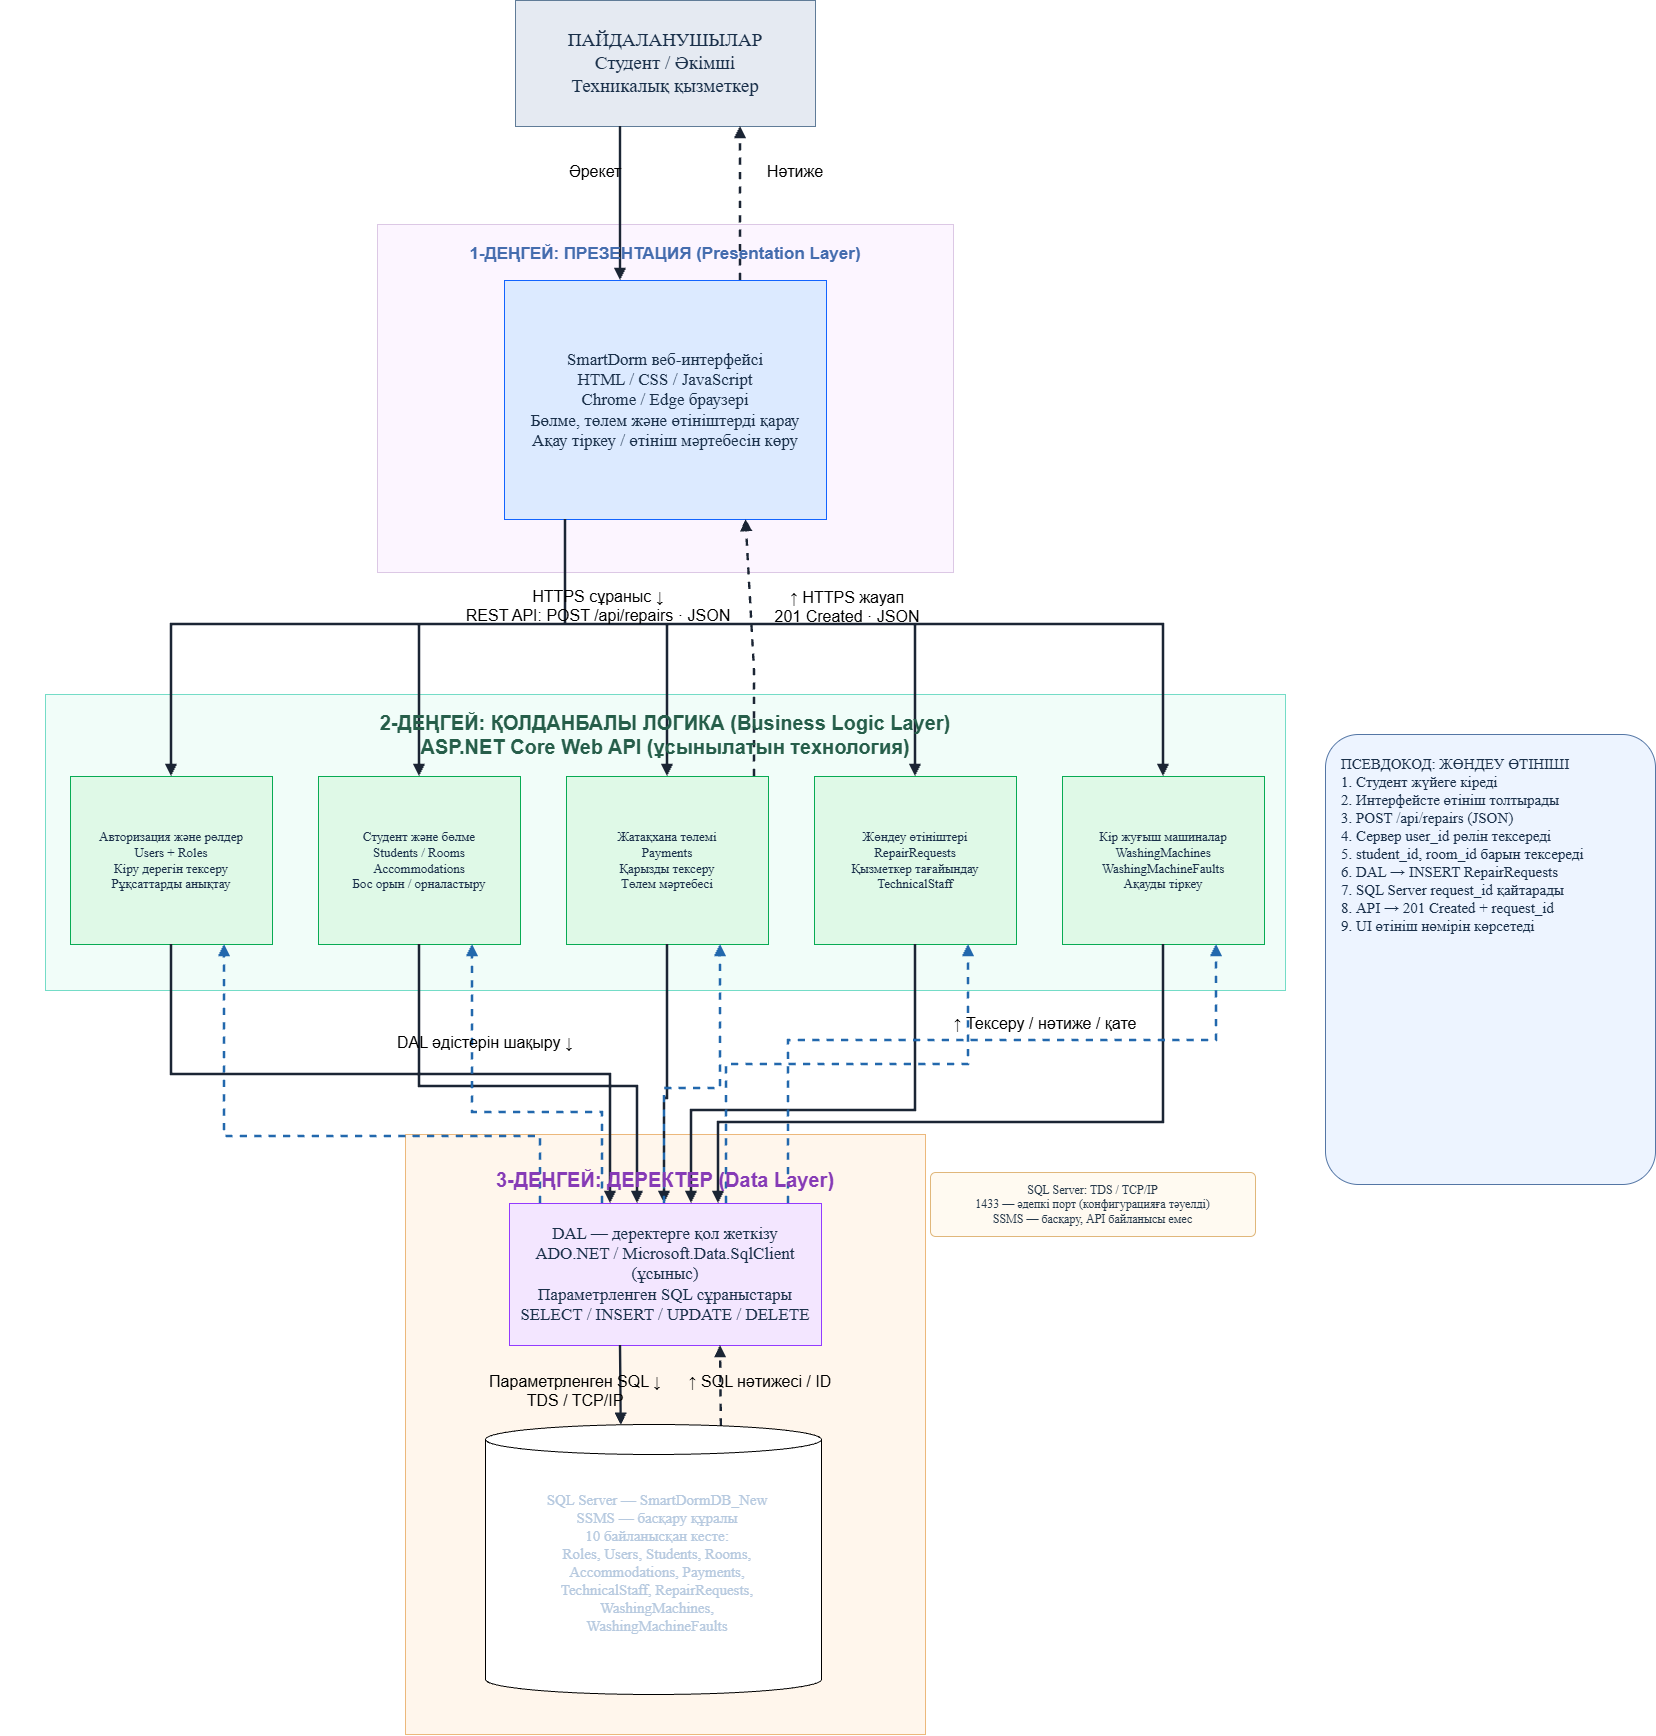

The diagram above was exported from draw.io. Its source (the exported page's mxGraphModel, read from the mxfile embedded in the PNG):
<mxGraphModel dx="4736" dy="1656" grid="1" gridSize="10" guides="1" tooltips="1" connect="1" arrows="1" fold="1" page="1" pageScale="1" pageWidth="1680" pageHeight="1660" math="0" shadow="0">
  <root>
    <mxCell id="0" />
    <mxCell id="1" parent="0" />
    <mxCell id="users" parent="1" style="whiteSpace=wrap;html=1;rounded=0;fillColor=#e5eaf2;strokeColor=#607c98;fontColor=#1a304a;fontSize=19;fontFamily=DejaVu Sans;align=center;verticalAlign=middle;spacing=5;" value="ПАЙДАЛАНУШЫЛАР&lt;br&gt;Студент / Әкімші&lt;br&gt;Техникалық қызметкер" vertex="1">
      <mxGeometry height="126" width="300" x="510" y="26" as="geometry" />
    </mxCell>
    <mxCell id="layer1" parent="1" style="whiteSpace=wrap;html=1;rounded=0;fillColor=#fbf3ff;strokeColor=#d8c3e2;fontColor=#1a304a;fontSize=18;fontFamily=DejaVu Sans;align=center;verticalAlign=middle;spacing=5;opacity=90;" value="" vertex="1">
      <mxGeometry height="348" width="576" x="372" y="250" as="geometry" />
    </mxCell>
    <mxCell id="ui" parent="1" style="whiteSpace=wrap;html=1;rounded=0;fillColor=#dceaff;strokeColor=#1264ff;fontColor=#1a304a;fontSize=17;fontFamily=DejaVu Sans;align=center;verticalAlign=middle;spacing=5;" value="SmartDorm веб-интерфейсі&lt;br&gt;HTML / CSS / JavaScript&lt;br&gt;Chrome / Edge браузері&lt;br&gt;Бөлме, төлем және өтініштерді қарау&lt;br&gt;Ақау тіркеу / өтініш мәртебесін көру" vertex="1">
      <mxGeometry height="239" width="322" x="499" y="306" as="geometry" />
    </mxCell>
    <mxCell id="layer2" parent="1" style="whiteSpace=wrap;html=1;rounded=0;fillColor=#effcf8;strokeColor=#65d8c1;fontColor=#1a304a;fontSize=18;fontFamily=DejaVu Sans;align=center;verticalAlign=middle;spacing=5;opacity=90;" value="" vertex="1">
      <mxGeometry height="296" width="1240" x="40" y="720" as="geometry" />
    </mxCell>
    <mxCell id="users_logic" parent="1" style="whiteSpace=wrap;html=1;rounded=0;fillColor=#dff9e7;strokeColor=#08ab54;fontColor=#1a304a;fontSize=13;fontFamily=DejaVu Sans;align=center;verticalAlign=middle;spacing=5;" value="Авторизация және рөлдер&lt;br&gt;Users + Roles&lt;br&gt;Кіру дерегін тексеру&lt;br&gt;Рұқсаттарды анықтау" vertex="1">
      <mxGeometry height="168" width="202" x="65" y="802" as="geometry" />
    </mxCell>
    <mxCell id="restaurant_logic" parent="1" style="whiteSpace=wrap;html=1;rounded=0;fillColor=#dff9e7;strokeColor=#08ab54;fontColor=#1a304a;fontSize=13;fontFamily=DejaVu Sans;align=center;verticalAlign=middle;spacing=5;" value="Студент және бөлме&lt;br&gt;Students / Rooms&lt;br&gt;Accommodations&lt;br&gt;Бос орын / орналастыру" vertex="1">
      <mxGeometry height="168" width="202" x="313" y="802" as="geometry" />
    </mxCell>
    <mxCell id="booking_logic" parent="1" style="whiteSpace=wrap;html=1;rounded=0;fillColor=#dff9e7;strokeColor=#08ab54;fontColor=#1a304a;fontSize=13;fontFamily=DejaVu Sans;align=center;verticalAlign=middle;spacing=5;" value="Жатақхана төлемі&lt;br&gt;Payments&lt;br&gt;Қарызды тексеру&lt;br&gt;Төлем мәртебесі" vertex="1">
      <mxGeometry height="168" width="202" x="561" y="802" as="geometry" />
    </mxCell>
    <mxCell id="order_logic" parent="1" style="whiteSpace=wrap;html=1;rounded=0;fillColor=#dff9e7;strokeColor=#08ab54;fontColor=#1a304a;fontSize=13;fontFamily=DejaVu Sans;align=center;verticalAlign=middle;spacing=5;" value="Жөндеу өтініштері&lt;br&gt;RepairRequests&lt;br&gt;Қызметкер тағайындау&lt;br&gt;TechnicalStaff" vertex="1">
      <mxGeometry height="168" width="202" x="809" y="802" as="geometry" />
    </mxCell>
    <mxCell id="review_logic" parent="1" style="whiteSpace=wrap;html=1;rounded=0;fillColor=#dff9e7;strokeColor=#08ab54;fontColor=#1a304a;fontSize=13;fontFamily=DejaVu Sans;align=center;verticalAlign=middle;spacing=5;" value="Кір жуғыш машиналар&lt;br&gt;WashingMachines&lt;br&gt;WashingMachineFaults&lt;br&gt;Ақауды тіркеу" vertex="1">
      <mxGeometry height="168" width="202" x="1057" y="802" as="geometry" />
    </mxCell>
    <mxCell id="layer3" parent="1" style="whiteSpace=wrap;html=1;rounded=0;fillColor=#fff5e9;strokeColor=#eab16e;fontColor=#1a304a;fontSize=18;fontFamily=DejaVu Sans;align=center;verticalAlign=middle;spacing=5;opacity=90;" value="" vertex="1">
      <mxGeometry height="600" width="520" x="400" y="1160" as="geometry" />
    </mxCell>
    <mxCell id="dal" parent="1" style="whiteSpace=wrap;html=1;rounded=0;fillColor=#f3e6ff;strokeColor=#933bff;fontColor=#1a304a;fontSize=17;fontFamily=DejaVu Sans;align=center;verticalAlign=middle;spacing=5;" value="DAL — деректерге қол жеткізу&lt;br&gt;ADO.NET / Microsoft.Data.SqlClient (ұсыныс)&lt;br&gt;Параметрленген SQL сұраныстары&lt;br&gt;SELECT / INSERT / UPDATE / DELETE" vertex="1">
      <mxGeometry height="142" width="312" x="504" y="1229" as="geometry" />
    </mxCell>
    <mxCell id="user-request" edge="1" parent="1" style="edgeStyle=none;html=1;rounded=0;strokeWidth=2.4;strokeColor=#1b2534;endArrow=block;dashed=0;">
      <mxGeometry relative="1" as="geometry">
        <mxPoint x="615" y="152" as="sourcePoint" />
        <mxPoint x="615" y="306" as="targetPoint" />
      </mxGeometry>
    </mxCell>
    <mxCell id="user-response" edge="1" parent="1" style="edgeStyle=none;html=1;rounded=0;strokeWidth=2.4;strokeColor=#1b2534;endArrow=block;dashed=1;">
      <mxGeometry relative="1" as="geometry">
        <mxPoint x="735" y="306" as="sourcePoint" />
        <mxPoint x="735" y="152" as="targetPoint" />
      </mxGeometry>
    </mxCell>
    <mxCell id="request-users_logic" edge="1" parent="1" style="edgeStyle=none;html=1;rounded=0;strokeWidth=2.4;strokeColor=#1b2534;endArrow=block;dashed=0;">
      <mxGeometry relative="1" as="geometry">
        <Array as="points">
          <mxPoint x="560" y="650" />
          <mxPoint x="166" y="650" />
        </Array>
        <mxPoint x="560" y="545" as="sourcePoint" />
        <mxPoint x="166" y="802" as="targetPoint" />
      </mxGeometry>
    </mxCell>
    <mxCell id="request-restaurant_logic" edge="1" parent="1" style="edgeStyle=none;html=1;rounded=0;strokeWidth=2.4;strokeColor=#1b2534;endArrow=block;dashed=0;">
      <mxGeometry relative="1" as="geometry">
        <Array as="points">
          <mxPoint x="560" y="650" />
          <mxPoint x="414" y="650" />
        </Array>
        <mxPoint x="560" y="545" as="sourcePoint" />
        <mxPoint x="414" y="802" as="targetPoint" />
      </mxGeometry>
    </mxCell>
    <mxCell id="request-booking_logic" edge="1" parent="1" style="edgeStyle=none;html=1;rounded=0;strokeWidth=2.4;strokeColor=#1b2534;endArrow=block;dashed=0;">
      <mxGeometry relative="1" as="geometry">
        <Array as="points">
          <mxPoint x="560" y="650" />
          <mxPoint x="662" y="650" />
        </Array>
        <mxPoint x="560" y="545" as="sourcePoint" />
        <mxPoint x="662" y="802" as="targetPoint" />
      </mxGeometry>
    </mxCell>
    <mxCell id="request-order_logic" edge="1" parent="1" style="edgeStyle=none;html=1;rounded=0;strokeWidth=2.4;strokeColor=#1b2534;endArrow=block;dashed=0;">
      <mxGeometry relative="1" as="geometry">
        <Array as="points">
          <mxPoint x="560" y="650" />
          <mxPoint x="910" y="650" />
        </Array>
        <mxPoint x="560" y="545" as="sourcePoint" />
        <mxPoint x="910" y="802" as="targetPoint" />
      </mxGeometry>
    </mxCell>
    <mxCell id="request-review_logic" edge="1" parent="1" style="edgeStyle=none;html=1;rounded=0;strokeWidth=2.4;strokeColor=#1b2534;endArrow=block;dashed=0;">
      <mxGeometry relative="1" as="geometry">
        <Array as="points">
          <mxPoint x="560" y="650" />
          <mxPoint x="1158" y="650" />
        </Array>
        <mxPoint x="560" y="545" as="sourcePoint" />
        <mxPoint x="1158" y="802" as="targetPoint" />
      </mxGeometry>
    </mxCell>
    <mxCell id="http-response" edge="1" parent="1" style="edgeStyle=none;html=1;rounded=0;strokeWidth=2.4;strokeColor=#1b2534;endArrow=block;dashed=1;entryX=0.75;entryY=1;entryDx=0;entryDy=0;" target="ui">
      <mxGeometry relative="1" as="geometry">
        <Array as="points">
          <mxPoint x="749" y="696" />
        </Array>
        <mxPoint x="749" y="802" as="sourcePoint" />
        <mxPoint x="760" y="545" as="targetPoint" />
      </mxGeometry>
    </mxCell>
    <mxCell id="db-request-users_logic" edge="1" parent="1" style="edgeStyle=none;html=1;rounded=0;strokeWidth=2.4;strokeColor=#1b2534;endArrow=block;dashed=0;">
      <mxGeometry relative="1" as="geometry">
        <Array as="points">
          <mxPoint x="166" y="1100" />
          <mxPoint x="605" y="1100" />
        </Array>
        <mxPoint x="166" y="970" as="sourcePoint" />
        <mxPoint x="605" y="1229" as="targetPoint" />
      </mxGeometry>
    </mxCell>
    <mxCell id="db-request-restaurant_logic" edge="1" parent="1" style="edgeStyle=none;html=1;rounded=0;strokeWidth=2.4;strokeColor=#1b2534;endArrow=block;dashed=0;">
      <mxGeometry relative="1" as="geometry">
        <Array as="points">
          <mxPoint x="414" y="1112" />
          <mxPoint x="632" y="1112" />
        </Array>
        <mxPoint x="414" y="970" as="sourcePoint" />
        <mxPoint x="632" y="1229" as="targetPoint" />
      </mxGeometry>
    </mxCell>
    <mxCell id="db-request-booking_logic" edge="1" parent="1" style="edgeStyle=none;html=1;rounded=0;strokeWidth=2.4;strokeColor=#1b2534;endArrow=block;dashed=0;">
      <mxGeometry relative="1" as="geometry">
        <Array as="points">
          <mxPoint x="662" y="1124" />
          <mxPoint x="659" y="1124" />
        </Array>
        <mxPoint x="662" y="970" as="sourcePoint" />
        <mxPoint x="659" y="1229" as="targetPoint" />
      </mxGeometry>
    </mxCell>
    <mxCell id="db-request-order_logic" edge="1" parent="1" style="edgeStyle=none;html=1;rounded=0;strokeWidth=2.4;strokeColor=#1b2534;endArrow=block;dashed=0;">
      <mxGeometry relative="1" as="geometry">
        <Array as="points">
          <mxPoint x="910" y="1136" />
          <mxPoint x="686" y="1136" />
        </Array>
        <mxPoint x="910" y="970" as="sourcePoint" />
        <mxPoint x="686" y="1229" as="targetPoint" />
      </mxGeometry>
    </mxCell>
    <mxCell id="db-request-review_logic" edge="1" parent="1" style="edgeStyle=none;html=1;rounded=0;strokeWidth=2.4;strokeColor=#1b2534;endArrow=block;dashed=0;">
      <mxGeometry relative="1" as="geometry">
        <Array as="points">
          <mxPoint x="1158" y="1148" />
          <mxPoint x="713" y="1148" />
        </Array>
        <mxPoint x="1158" y="970" as="sourcePoint" />
        <mxPoint x="713" y="1229" as="targetPoint" />
      </mxGeometry>
    </mxCell>
    <mxCell id="dal-result-users_logic" edge="1" parent="1" style="edgeStyle=none;html=1;rounded=0;strokeWidth=2.4;strokeColor=#2268ad;endArrow=block;dashed=1;">
      <mxGeometry relative="1" as="geometry">
        <Array as="points">
          <mxPoint x="535" y="1162" />
          <mxPoint x="219" y="1162" />
        </Array>
        <mxPoint x="535" y="1229" as="sourcePoint" />
        <mxPoint x="219" y="970" as="targetPoint" />
      </mxGeometry>
    </mxCell>
    <mxCell id="dal-result-restaurant_logic" edge="1" parent="1" style="edgeStyle=none;html=1;rounded=0;strokeWidth=2.4;strokeColor=#2268ad;endArrow=block;dashed=1;">
      <mxGeometry relative="1" as="geometry">
        <Array as="points">
          <mxPoint x="597" y="1138" />
          <mxPoint x="467" y="1138" />
        </Array>
        <mxPoint x="597" y="1229" as="sourcePoint" />
        <mxPoint x="467" y="970" as="targetPoint" />
      </mxGeometry>
    </mxCell>
    <mxCell id="dal-result-booking_logic" edge="1" parent="1" style="edgeStyle=none;html=1;rounded=0;strokeWidth=2.4;strokeColor=#2268ad;endArrow=block;dashed=1;">
      <mxGeometry relative="1" as="geometry">
        <Array as="points">
          <mxPoint x="659" y="1114" />
          <mxPoint x="715" y="1114" />
        </Array>
        <mxPoint x="659" y="1229" as="sourcePoint" />
        <mxPoint x="715" y="970" as="targetPoint" />
      </mxGeometry>
    </mxCell>
    <mxCell id="dal-result-order_logic" edge="1" parent="1" style="edgeStyle=none;html=1;rounded=0;strokeWidth=2.4;strokeColor=#2268ad;endArrow=block;dashed=1;">
      <mxGeometry relative="1" as="geometry">
        <Array as="points">
          <mxPoint x="721" y="1090" />
          <mxPoint x="963" y="1090" />
        </Array>
        <mxPoint x="721" y="1229" as="sourcePoint" />
        <mxPoint x="963" y="970" as="targetPoint" />
      </mxGeometry>
    </mxCell>
    <mxCell id="dal-result-review_logic" edge="1" parent="1" style="edgeStyle=none;html=1;rounded=0;strokeWidth=2.4;strokeColor=#2268ad;endArrow=block;dashed=1;">
      <mxGeometry relative="1" as="geometry">
        <Array as="points">
          <mxPoint x="783" y="1066" />
          <mxPoint x="1211" y="1066" />
        </Array>
        <mxPoint x="783" y="1229" as="sourcePoint" />
        <mxPoint x="1211" y="970" as="targetPoint" />
      </mxGeometry>
    </mxCell>
    <mxCell id="sql-to-db" edge="1" parent="1" style="edgeStyle=none;html=1;rounded=0;strokeWidth=2.4;strokeColor=#1b2534;endArrow=block;dashed=0;entryX=0.404;entryY=0.003;entryDx=0;entryDy=0;entryPerimeter=0;" target="b1e2iCQylNqZWs006T8C-3">
      <mxGeometry relative="1" as="geometry">
        <mxPoint x="615" y="1371" as="sourcePoint" />
        <mxPoint x="615" y="1428" as="targetPoint" />
      </mxGeometry>
    </mxCell>
    <mxCell id="sql-result" edge="1" parent="1" source="b1e2iCQylNqZWs006T8C-3" style="edgeStyle=none;html=1;rounded=0;strokeWidth=2.4;strokeColor=#1b2534;endArrow=block;dashed=1;exitX=0.702;exitY=0.005;exitDx=0;exitDy=0;exitPerimeter=0;">
      <mxGeometry relative="1" as="geometry">
        <mxPoint x="715" y="1428" as="sourcePoint" />
        <mxPoint x="715" y="1371" as="targetPoint" />
      </mxGeometry>
    </mxCell>
    <mxCell id="caption0" parent="1" style="text;html=1;whiteSpace=wrap;fillColor=none;strokeColor=none;fontColor=16;fontSize=16;fontStyle=0;align=center;" value="Әрекет" vertex="1">
      <mxGeometry height="40" width="970" x="105" y="181" as="geometry" />
    </mxCell>
    <mxCell id="caption1" parent="1" style="text;html=1;whiteSpace=wrap;fillColor=none;strokeColor=none;fontColor=16;fontSize=16;fontStyle=0;align=center;" value="Нәтиже" vertex="1">
      <mxGeometry height="40" width="970" x="305" y="181" as="geometry" />
    </mxCell>
    <mxCell id="caption2" parent="1" style="text;html=1;whiteSpace=wrap;fillColor=none;strokeColor=none;fontColor=17;fontSize=16;fontStyle=0;align=center;" value="HTTPS сұраныс ↓&lt;br&gt;REST API: POST /api/repairs · JSON" vertex="1">
      <mxGeometry height="40" width="970" x="108" y="606" as="geometry" />
    </mxCell>
    <mxCell id="caption3" parent="1" style="text;html=1;whiteSpace=wrap;fillColor=none;strokeColor=none;fontColor=17;fontSize=16;fontStyle=0;align=center;" value="↑ HTTPS жауап&lt;br&gt;201 Created · JSON" vertex="1">
      <mxGeometry height="40" width="970" x="357" y="607" as="geometry" />
    </mxCell>
    <mxCell id="caption4" parent="1" style="text;html=1;whiteSpace=wrap;fillColor=none;strokeColor=none;fontColor=16;fontSize=16;fontStyle=0;align=center;" value="DAL әдістерін шақыру ↓" vertex="1">
      <mxGeometry height="40" width="970" x="-5" y="1052" as="geometry" />
    </mxCell>
    <mxCell id="caption5" parent="1" style="text;html=1;whiteSpace=wrap;fillColor=none;strokeColor=none;fontColor=16;fontSize=16;fontStyle=0;align=center;" value="↑ Тексеру / нәтиже / қате" vertex="1">
      <mxGeometry height="40" width="970" x="555" y="1033" as="geometry" />
    </mxCell>
    <mxCell id="caption6" parent="1" style="text;html=1;whiteSpace=wrap;fillColor=none;strokeColor=none;fontColor=16;fontSize=16;fontStyle=0;align=center;" value="Параметрленген SQL ↓&lt;br&gt;TDS / TCP/IP" vertex="1">
      <mxGeometry height="40" width="970" x="85" y="1391" as="geometry" />
    </mxCell>
    <mxCell id="caption7" parent="1" style="text;html=1;whiteSpace=wrap;fillColor=none;strokeColor=none;fontColor=16;fontSize=16;fontStyle=0;align=center;" value="↑ SQL нәтижесі / ID" vertex="1">
      <mxGeometry height="40" width="970" x="270" y="1391" as="geometry" />
    </mxCell>
    <mxCell id="caption8" parent="1" style="text;html=1;whiteSpace=wrap;fillColor=none;strokeColor=none;fontColor=#446cae;fontSize=17;fontStyle=1;align=center;" value="1-ДЕҢГЕЙ: ПРЕЗЕНТАЦИЯ (Presentation Layer)" vertex="1">
      <mxGeometry height="40" width="970" x="175" y="263" as="geometry" />
    </mxCell>
    <mxCell id="caption9" parent="1" style="text;html=1;whiteSpace=wrap;fillColor=none;strokeColor=none;fontColor=#265e4a;fontSize=20;fontStyle=1;align=center;" value="2-ДЕҢГЕЙ: ҚОЛДАНБАЛЫ ЛОГИКА (Business Logic Layer)&lt;br&gt;ASP.NET Core Web API (ұсынылатын технология)" vertex="1">
      <mxGeometry height="51" width="970" x="175" y="730" as="geometry" />
    </mxCell>
    <mxCell id="caption10" parent="1" style="text;html=1;whiteSpace=wrap;fillColor=none;strokeColor=none;fontColor=#863bb6;fontSize=20;fontStyle=1;align=center;" value="3-ДЕҢГЕЙ: ДЕРЕКТЕР (Data Layer)" vertex="1">
      <mxGeometry height="40" width="970" x="175" y="1187" as="geometry" />
    </mxCell>
    <mxCell id="protocol_note" parent="1" style="whiteSpace=wrap;html=1;rounded=1;arcSize=8;fillColor=#fffaf1;strokeColor=#e0b77b;fontColor=#25384a;fontSize=12;fontFamily=DejaVu Sans;align=center;verticalAlign=middle;spacing=5;" value="SQL Server: TDS / TCP/IP&lt;br&gt;1433 — әдепкі порт (конфигурацияға тәуелді)&lt;br&gt;SSMS — басқару, API байланысы емес" vertex="1">
      <mxGeometry height="64" width="325" x="925" y="1198" as="geometry" />
    </mxCell>
    <mxCell id="pseudo_panel" parent="1" style="whiteSpace=wrap;html=1;rounded=1;arcSize=10;fillColor=#edf4ff;strokeColor=#5476a5;fontColor=#1a304a;fontSize=15;fontFamily=DejaVu Sans;align=left;verticalAlign=top;spacing=16;" value="ПСЕВДОКОД: ЖӨНДЕУ ӨТІНІШІ&lt;br&gt;1. Студент жүйеге кіреді&lt;br&gt;2. Интерфейсте өтініш толтырады&lt;br&gt;3. POST /api/repairs (JSON)&lt;br&gt;4. Сервер user_id рөлін тексереді&lt;br&gt;5. student_id, room_id барын тексереді&lt;br&gt;6. DAL → INSERT RepairRequests&lt;br&gt;7. SQL Server request_id қайтарады&lt;br&gt;8. API → 201 Created + request_id&lt;br&gt;9. UI өтініш нөмірін көрсетеді" vertex="1">
      <mxGeometry height="450" width="330" x="1320" y="760" as="geometry" />
    </mxCell>
    <mxCell id="b1e2iCQylNqZWs006T8C-3" parent="1" style="shape=cylinder3;whiteSpace=wrap;html=1;boundedLbl=1;backgroundOutline=1;size=15;" value="" vertex="1">
      <mxGeometry height="270" width="336" x="480" y="1450" as="geometry" />
    </mxCell>
    <mxCell id="b1e2iCQylNqZWs006T8C-4" parent="1" style="text;html=1;whiteSpace=wrap;align=center;verticalAlign=middle;rounded=0;" value="&lt;span style=&quot;color: rgb(182, 201, 223); font-family: &amp;quot;DejaVu Sans&amp;quot;; font-size: 15px;&quot;&gt;SQL Server — SmartDormDB_New&lt;/span&gt;&lt;br style=&quot;color: rgb(182, 201, 223); font-family: &amp;quot;DejaVu Sans&amp;quot;; font-size: 15px;&quot;&gt;&lt;span style=&quot;color: rgb(182, 201, 223); font-family: &amp;quot;DejaVu Sans&amp;quot;; font-size: 15px;&quot;&gt;SSMS — басқару құралы&lt;/span&gt;&lt;br style=&quot;color: rgb(182, 201, 223); font-family: &amp;quot;DejaVu Sans&amp;quot;; font-size: 15px;&quot;&gt;&lt;span style=&quot;color: rgb(182, 201, 223); font-family: &amp;quot;DejaVu Sans&amp;quot;; font-size: 15px;&quot;&gt;10 байланысқан кесте:&lt;/span&gt;&lt;br style=&quot;color: rgb(182, 201, 223); font-family: &amp;quot;DejaVu Sans&amp;quot;; font-size: 15px;&quot;&gt;&lt;span style=&quot;color: rgb(182, 201, 223); font-family: &amp;quot;DejaVu Sans&amp;quot;; font-size: 15px;&quot;&gt;Roles, Users, Students, Rooms,&lt;/span&gt;&lt;br style=&quot;color: rgb(182, 201, 223); font-family: &amp;quot;DejaVu Sans&amp;quot;; font-size: 15px;&quot;&gt;&lt;span style=&quot;color: rgb(182, 201, 223); font-family: &amp;quot;DejaVu Sans&amp;quot;; font-size: 15px;&quot;&gt;Accommodations, Payments,&lt;/span&gt;&lt;br style=&quot;color: rgb(182, 201, 223); font-family: &amp;quot;DejaVu Sans&amp;quot;; font-size: 15px;&quot;&gt;&lt;span style=&quot;color: rgb(182, 201, 223); font-family: &amp;quot;DejaVu Sans&amp;quot;; font-size: 15px;&quot;&gt;TechnicalStaff, RepairRequests,&lt;/span&gt;&lt;br style=&quot;color: rgb(182, 201, 223); font-family: &amp;quot;DejaVu Sans&amp;quot;; font-size: 15px;&quot;&gt;&lt;span style=&quot;color: rgb(182, 201, 223); font-family: &amp;quot;DejaVu Sans&amp;quot;; font-size: 15px;&quot;&gt;WashingMachines,&lt;/span&gt;&lt;br style=&quot;color: rgb(182, 201, 223); font-family: &amp;quot;DejaVu Sans&amp;quot;; font-size: 15px;&quot;&gt;&lt;span style=&quot;color: rgb(182, 201, 223); font-family: &amp;quot;DejaVu Sans&amp;quot;; font-size: 15px;&quot;&gt;WashingMachineFaults&lt;/span&gt;" vertex="1">
      <mxGeometry height="125" width="376" x="464" y="1525" as="geometry" />
    </mxCell>
  </root>
</mxGraphModel>